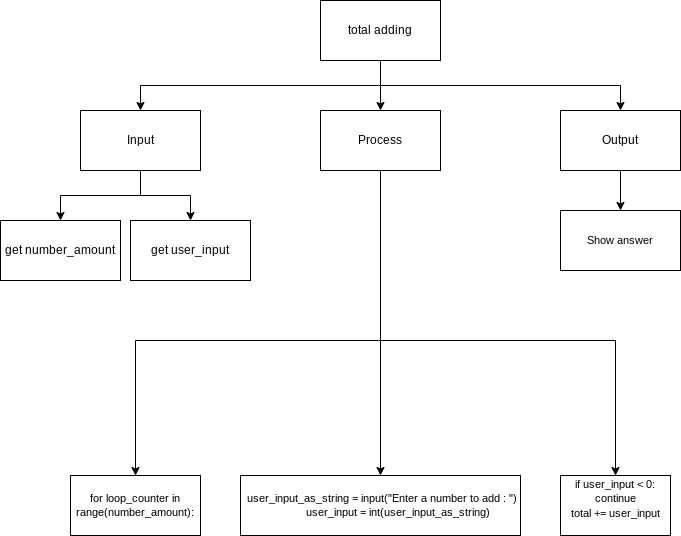

The diagram above was exported from draw.io. Its source (the exported page's mxGraphModel, read from the mxfile embedded in the PNG):
<mxGraphModel dx="1074" dy="741" grid="1" gridSize="10" guides="1" tooltips="1" connect="1" arrows="1" fold="1" page="1" pageScale="1" pageWidth="827" pageHeight="1169" math="0" shadow="0">
  <root>
    <mxCell id="0" />
    <mxCell id="1" parent="0" />
    <mxCell id="6" style="edgeStyle=none;html=1;exitX=0.5;exitY=1;exitDx=0;exitDy=0;entryX=0.5;entryY=0;entryDx=0;entryDy=0;" parent="1" source="2" target="3" edge="1">
      <mxGeometry relative="1" as="geometry" />
    </mxCell>
    <mxCell id="7" style="edgeStyle=orthogonalEdgeStyle;html=1;exitX=0.5;exitY=1;exitDx=0;exitDy=0;entryX=0.5;entryY=0;entryDx=0;entryDy=0;rounded=0;" parent="1" source="2" target="4" edge="1">
      <mxGeometry relative="1" as="geometry" />
    </mxCell>
    <mxCell id="8" style="edgeStyle=orthogonalEdgeStyle;shape=connector;rounded=0;html=1;labelBackgroundColor=default;fontFamily=Helvetica;fontSize=11;fontColor=default;endArrow=classic;strokeColor=default;exitX=0.5;exitY=1;exitDx=0;exitDy=0;" parent="1" source="2" target="5" edge="1">
      <mxGeometry relative="1" as="geometry" />
    </mxCell>
    <mxCell id="2" value="total adding" style="rounded=0;whiteSpace=wrap;html=1;" parent="1" vertex="1">
      <mxGeometry x="360" y="110" width="120" height="60" as="geometry" />
    </mxCell>
    <mxCell id="23" style="edgeStyle=none;html=1;entryX=0.5;entryY=0;entryDx=0;entryDy=0;" edge="1" parent="1" source="3" target="13">
      <mxGeometry relative="1" as="geometry" />
    </mxCell>
    <mxCell id="24" style="edgeStyle=orthogonalEdgeStyle;html=1;entryX=0.5;entryY=0;entryDx=0;entryDy=0;rounded=0;" edge="1" parent="1" source="3" target="11">
      <mxGeometry relative="1" as="geometry">
        <Array as="points">
          <mxPoint x="420" y="450" />
          <mxPoint x="175" y="450" />
        </Array>
      </mxGeometry>
    </mxCell>
    <mxCell id="25" style="edgeStyle=orthogonalEdgeStyle;shape=connector;rounded=0;html=1;exitX=0.5;exitY=1;exitDx=0;exitDy=0;entryX=0.5;entryY=0;entryDx=0;entryDy=0;labelBackgroundColor=default;fontFamily=Helvetica;fontSize=11;fontColor=default;endArrow=classic;strokeColor=default;" edge="1" parent="1" source="3" target="22">
      <mxGeometry relative="1" as="geometry">
        <Array as="points">
          <mxPoint x="420" y="450" />
          <mxPoint x="655" y="450" />
        </Array>
      </mxGeometry>
    </mxCell>
    <mxCell id="3" value="Process" style="rounded=0;whiteSpace=wrap;html=1;" parent="1" vertex="1">
      <mxGeometry x="360" y="220" width="120" height="60" as="geometry" />
    </mxCell>
    <mxCell id="10" style="edgeStyle=orthogonalEdgeStyle;shape=connector;rounded=0;html=1;exitX=0.5;exitY=1;exitDx=0;exitDy=0;labelBackgroundColor=default;fontFamily=Helvetica;fontSize=11;fontColor=default;endArrow=classic;strokeColor=default;" parent="1" source="4" target="9" edge="1">
      <mxGeometry relative="1" as="geometry" />
    </mxCell>
    <mxCell id="21" style="edgeStyle=orthogonalEdgeStyle;html=1;exitX=0.5;exitY=1;exitDx=0;exitDy=0;entryX=0.5;entryY=0;entryDx=0;entryDy=0;fontSize=12;rounded=0;" parent="1" source="4" target="20" edge="1">
      <mxGeometry relative="1" as="geometry" />
    </mxCell>
    <mxCell id="4" value="Input" style="rounded=0;whiteSpace=wrap;html=1;" parent="1" vertex="1">
      <mxGeometry x="120" y="220" width="120" height="60" as="geometry" />
    </mxCell>
    <mxCell id="15" style="edgeStyle=orthogonalEdgeStyle;shape=connector;rounded=0;html=1;labelBackgroundColor=default;fontFamily=Helvetica;fontSize=11;fontColor=default;endArrow=classic;strokeColor=default;" parent="1" source="5" target="14" edge="1">
      <mxGeometry relative="1" as="geometry" />
    </mxCell>
    <mxCell id="5" value="Output" style="rounded=0;whiteSpace=wrap;html=1;" parent="1" vertex="1">
      <mxGeometry x="600" y="220" width="120" height="60" as="geometry" />
    </mxCell>
    <mxCell id="9" value="&lt;span style=&quot;font-size: 12px&quot;&gt;get number_amount&lt;/span&gt;" style="rounded=0;whiteSpace=wrap;html=1;fontFamily=Helvetica;fontSize=11;fontColor=default;" parent="1" vertex="1">
      <mxGeometry x="40" y="330" width="120" height="60" as="geometry" />
    </mxCell>
    <mxCell id="11" value="for loop_counter in range(number_amount):" style="rounded=0;whiteSpace=wrap;html=1;fontFamily=Helvetica;fontSize=11;fontColor=default;" parent="1" vertex="1">
      <mxGeometry x="110" y="585" width="130" height="60" as="geometry" />
    </mxCell>
    <mxCell id="13" value="&lt;div&gt;&amp;nbsp;user_input_as_string = input(&quot;Enter a number to add : &quot;)&lt;/div&gt;&lt;div&gt;&amp;nbsp; &amp;nbsp; &amp;nbsp; &amp;nbsp; &amp;nbsp; &amp;nbsp; user_input = int(user_input_as_string)&lt;/div&gt;" style="rounded=0;whiteSpace=wrap;html=1;fontFamily=Helvetica;fontSize=11;fontColor=default;" parent="1" vertex="1">
      <mxGeometry x="280" y="585" width="280" height="60" as="geometry" />
    </mxCell>
    <mxCell id="14" value="Show answer" style="rounded=0;whiteSpace=wrap;html=1;fontFamily=Helvetica;fontSize=11;fontColor=default;" parent="1" vertex="1">
      <mxGeometry x="600" y="320" width="120" height="60" as="geometry" />
    </mxCell>
    <mxCell id="20" value="get user_input" style="rounded=0;whiteSpace=wrap;html=1;" parent="1" vertex="1">
      <mxGeometry x="170" y="330" width="120" height="60" as="geometry" />
    </mxCell>
    <mxCell id="22" value="&lt;div&gt;&lt;span style=&quot;font-size: 11px&quot;&gt;if user_input &amp;lt; 0:&lt;/span&gt;&lt;/div&gt;&lt;div&gt;&lt;span style=&quot;font-size: 11px&quot;&gt;continue&lt;/span&gt;&lt;/div&gt;&lt;div&gt;&lt;span style=&quot;font-size: 11px&quot;&gt;total += user_input&lt;/span&gt;&lt;/div&gt;&lt;div&gt;&lt;br&gt;&lt;/div&gt;" style="rounded=0;whiteSpace=wrap;html=1;fontSize=12;" parent="1" vertex="1">
      <mxGeometry x="600" y="585" width="110" height="60" as="geometry" />
    </mxCell>
  </root>
</mxGraphModel>